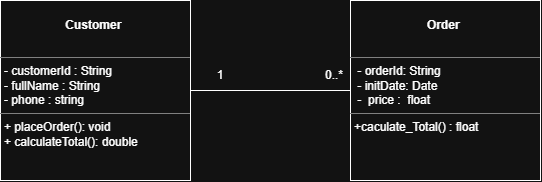

The diagram above was exported from draw.io. Its source (the exported page's mxGraphModel, read from the mxfile embedded in the PNG):
<mxGraphModel dx="1030" dy="527" grid="1" gridSize="10" guides="1" tooltips="1" connect="1" arrows="1" fold="1" page="1" pageScale="1" pageWidth="827" pageHeight="1169" math="0" shadow="0">
  <root>
    <mxCell id="0" />
    <mxCell id="1" parent="0" />
    <mxCell id="pRzZGAiG8oXyqS9zHry2-1" parent="1" style="verticalAlign=top;align=left;overflow=fill;html=1;whiteSpace=wrap;" value="&lt;p style=&quot;margin:0px;margin-top:4px;text-align:center;&quot;&gt;&lt;br&gt;&lt;b&gt;Customer&amp;nbsp;&lt;/b&gt;&lt;/p&gt;&lt;p style=&quot;margin:0px;margin-top:4px;text-align:center;&quot;&gt;&lt;b&gt;&lt;br&gt;&lt;/b&gt;&lt;/p&gt;&lt;hr size=&quot;1&quot; style=&quot;border-style:solid;&quot;&gt;&lt;p style=&quot;margin:0px;margin-left:4px;&quot;&gt;- customerId : String&amp;nbsp;&lt;br&gt;- fullName : String&lt;/p&gt;&lt;p style=&quot;margin:0px;margin-left:4px;&quot;&gt;- phone : string&lt;/p&gt;&lt;hr size=&quot;1&quot; style=&quot;border-style:solid;&quot;&gt;&lt;p style=&quot;margin:0px;margin-left:4px;&quot;&gt;+ placeOrder(): void&amp;nbsp;&lt;/p&gt;&lt;p style=&quot;margin:0px;margin-left:4px;&quot;&gt;+ calculateTotal(): double&lt;/p&gt;" vertex="1">
      <mxGeometry height="180" width="190" x="80" y="290" as="geometry" />
    </mxCell>
    <mxCell id="pRzZGAiG8oXyqS9zHry2-2" parent="1" style="verticalAlign=top;align=left;overflow=fill;html=1;whiteSpace=wrap;" value="&lt;p style=&quot;margin:0px;margin-top:4px;text-align:center;&quot;&gt;&lt;br&gt;&lt;b&gt;Order&amp;nbsp;&lt;/b&gt;&lt;/p&gt;&lt;p style=&quot;margin:0px;margin-top:4px;text-align:center;&quot;&gt;&lt;b&gt;&lt;br&gt;&lt;/b&gt;&lt;/p&gt;&lt;hr size=&quot;1&quot; style=&quot;border-style:solid;&quot;&gt;&lt;p style=&quot;margin:0px;margin-left:4px;&quot;&gt;&amp;nbsp;- orderId: String&amp;nbsp;&lt;/p&gt;&lt;p style=&quot;margin:0px;margin-left:4px;&quot;&gt;&amp;nbsp;- initDate: Date&amp;nbsp;&lt;/p&gt;&lt;p style=&quot;margin:0px;margin-left:4px;&quot;&gt;&amp;nbsp;-&amp;nbsp; price :&amp;nbsp; float&amp;nbsp;&lt;/p&gt;&lt;hr size=&quot;1&quot; style=&quot;border-style:solid;&quot;&gt;&lt;p style=&quot;margin:0px;margin-left:4px;&quot;&gt;+caculate_Total() : float&lt;/p&gt;&lt;p style=&quot;margin:0px;margin-left:4px;&quot;&gt;&lt;br&gt;&lt;/p&gt;" vertex="1">
      <mxGeometry height="180" width="190" x="430" y="290" as="geometry" />
    </mxCell>
    <mxCell id="pRzZGAiG8oXyqS9zHry2-6" edge="1" parent="1" style="endArrow=none;html=1;rounded=0;" value="">
      <mxGeometry relative="1" as="geometry">
        <mxPoint x="270" y="380" as="sourcePoint" />
        <mxPoint x="430" y="380" as="targetPoint" />
      </mxGeometry>
    </mxCell>
    <mxCell id="pRzZGAiG8oXyqS9zHry2-11" parent="1" style="text;html=1;whiteSpace=wrap;strokeColor=none;fillColor=none;align=center;verticalAlign=middle;rounded=0;" value="1" vertex="1">
      <mxGeometry height="30" width="60" x="270" y="350" as="geometry" />
    </mxCell>
    <mxCell id="pRzZGAiG8oXyqS9zHry2-12" parent="1" style="text;html=1;whiteSpace=wrap;strokeColor=none;fillColor=none;align=center;verticalAlign=middle;rounded=0;" value="0..*" vertex="1">
      <mxGeometry height="30" width="60" x="384" y="350" as="geometry" />
    </mxCell>
  </root>
</mxGraphModel>